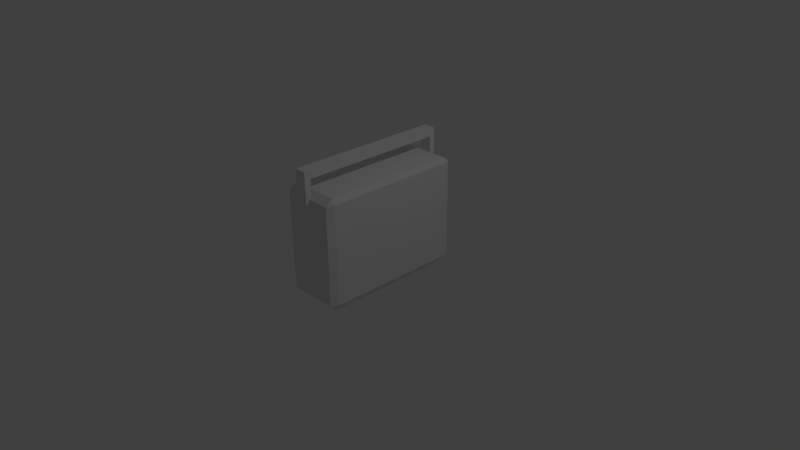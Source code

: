 # Source: Radio.blend  (saved by Blender 2.73.0; exported with 4.5.12 LTS)
import bpy
from mathutils import Matrix  # noqa: F401  (used for matrix-valued properties, if any)

bpy.ops.wm.read_factory_settings(use_empty=True)
scene = bpy.context.scene
scene.name = 'Scene'

# ---- collections
col_collection_1 = bpy.data.collections.new('Collection 1'); scene.collection.children.link(col_collection_1)

# ---- materials (node trees are filled in below, after node groups)
mat_material_001 = bpy.data.materials.new('Material.001')
mat_material_001.alpha_threshold = 0.0
mat_material_001.use_transparent_shadow = False
mat_material_001.roughness = 0.5
mat_material = bpy.data.materials.new('Material')
mat_material.alpha_threshold = 0.0
mat_material.use_transparent_shadow = False
mat_material.roughness = 0.5
mat_material.line_color = (0.0, 0.0, 0.0, 1.0)

# ---- material node trees

# ---- world
world_world = bpy.data.worlds.new('World'); scene.world = world_world
world_world.color = (0.05088, 0.05088, 0.05088)
world_world.use_sun_shadow = False
world_world.sun_shadow_jitter_overblur = 0.0
world_world.cycles.sampling_method = 'MANUAL'
world_world.cycles.sample_map_resolution = 256

# ---- cameras
cam_camera = bpy.data.cameras.new('Camera')
cam_camera.clip_end = 100.0
cam_camera.lens = 35.0
cam_camera.sensor_width = 32.0
cam_camera.sensor_height = 18.0
cam_camera.ortho_scale = 7.314
cam_camera.dof.focus_distance = 0.0
cam_camera.dof.aperture_fstop = 128.0

# ---- lights
light_lamp = bpy.data.lights.new('Lamp', 'POINT')
light_lamp.transmission_factor = 0.0
light_lamp.cutoff_distance = 30.0
light_lamp.energy = 100.0
light_lamp.shadow_buffer_clip_start = 1.001
light_lamp.shadow_soft_size = 0.1
light_lamp.shadow_maximum_resolution = 0.006
light_lamp.use_absolute_resolution = True
light_lamp.cycles.use_multiple_importance_sampling = False

# ---- meshes
me_cube_001 = bpy.data.meshes.new('Cube.001')
me_cube_001.from_pydata([(-1.0, -1.0, -1.0), (-1.0, 1.0, -1.0), (1.0, 1.0, -1.0), (1.0, -1.0, -1.0), (-1.0, -1.0, 1.0), (-1.0, 1.0, 1.0), (1.0, 1.0, 1.0), (1.0, -1.0, 1.0), (-1.0, -1.088, -1.0), (1.0, -1.088, -1.0), (-1.0, -1.088, 1.0), (1.0, -1.088, 1.0), (-1.0, -1.0, -6.822), (1.0, -1.0, -6.822), (-1.0, -1.088, -6.822), (1.0, -1.088, -6.822), (-1.0, 1.066, -1.0), (1.0, 1.066, -1.0), (-1.0, 1.066, 1.0), (1.0, 1.066, 1.0), (-1.0, 1.0, -6.71), (1.0, 1.0, -6.71), (-1.0, 1.066, -6.71), (1.0, 1.066, -6.71)], [], [(4, 5, 1, 0), (1, 16, 22, 20), (6, 7, 3, 2), (3, 9, 15, 13), (0, 1, 2, 3), (7, 6, 5, 4), (11, 10, 8, 9), (7, 4, 10, 11), (3, 7, 11, 9), (4, 0, 8, 10), (12, 13, 15, 14), (8, 0, 12, 14), (9, 8, 14, 15), (0, 3, 13, 12), (18, 19, 17, 16), (6, 2, 17, 19), (5, 6, 19, 18), (1, 5, 18, 16), (21, 20, 22, 23), (17, 2, 21, 23), (16, 17, 23, 22), (2, 1, 20, 21)])
me_cube_001.materials.append(mat_material_001)
me_cube_001.use_remesh_preserve_volume = False
me_cube_001.use_remesh_preserve_attributes = False
me_cube_001.use_mirror_vertex_groups = False
me_cube_001.update()
me_cube = bpy.data.meshes.new('Cube')
me_cube.from_pydata([(0.9, 1.0, -0.9), (1.0, 0.9, -0.9), (0.9, 0.9, -1.0), (0.9, -0.9, -1.0), (1.0, -0.9, -0.9), (0.9, -1.0, -0.9), (-0.9, -0.9, -1.0), (-0.9, -1.0, -0.9), (-1.0, -0.9, -0.9), (-1.0, 0.9, -0.9), (-0.9, 1.0, -0.9), (-0.9, 0.9, -1.0), (1.0, 0.9, 0.9), (0.9, 1.0, 0.9), (0.9, 0.9, 1.0), (0.9, -0.9, 1.0), (0.9, -1.0, 0.9), (1.0, -0.9, 0.9), (-0.9, -0.9, 1.0), (-1.0, -0.9, 0.9), (-0.9, -1.0, 0.9), (-0.9, 1.0, 0.9), (-1.0, 0.9, 0.9), (-0.9, 0.9, 1.0)], [], [(13, 0, 10, 21), (5, 16, 20, 7), (8, 19, 22, 9), (14, 23, 18, 15), (1, 12, 17, 4), (0, 1, 2), (3, 4, 5), (6, 7, 8), (9, 10, 11), (12, 13, 14), (15, 16, 17), (18, 19, 20), (21, 22, 23), (1, 4, 3, 2), (2, 11, 10, 0), (0, 13, 12, 1), (5, 7, 6, 3), (4, 17, 16, 5), (8, 9, 11, 6), (7, 20, 19, 8), (9, 22, 21, 10), (14, 15, 17, 12), (13, 21, 23, 14), (15, 18, 20, 16), (18, 23, 22, 19), (2, 3, 6, 11)])
me_cube.materials.append(mat_material)
me_cube.use_remesh_preserve_volume = False
me_cube.use_remesh_preserve_attributes = False
me_cube.use_mirror_vertex_groups = False
me_cube.update()

# ---- objects
ob_cube_001 = bpy.data.objects.new('Cube.001', me_cube_001)
ob_cube = bpy.data.objects.new('Cube', me_cube)
ob_lamp = bpy.data.objects.new('Lamp', light_lamp)
ob_camera = bpy.data.objects.new('Camera', cam_camera)

# ---- transforms, parenting, visibility, modifiers, constraints
ob_cube_001.location = (-0.03236, 0.002178, 1.414)
ob_cube_001.scale = (0.07989, 0.9704, 0.05321)
ob_cube_001.lineart.crease_threshold = 0.0
ob_cube.location = (0.0, 0.0, 0.4467)
ob_cube.scale = (0.3785, 1.0, 0.7381)
ob_cube.lock_rotations_4d = False
ob_cube.empty_display_type = 'ARROWS'
ob_cube.lineart.crease_threshold = 0.0
ob_lamp.location = (4.076, 1.005, 5.904)
ob_lamp.rotation_euler = (0.6503, 0.05522, 1.866)
ob_lamp.lock_rotations_4d = False
ob_lamp.empty_display_type = 'ARROWS'
ob_lamp.color = (0.0, 0.0, 0.0, 0.0)
ob_lamp.lineart.crease_threshold = 0.0
ob_camera.location = (7.481, -6.508, 5.344)
ob_camera.rotation_euler = (1.109, 0.01082, 0.8149)
ob_camera.lock_rotations_4d = False
ob_camera.empty_display_type = 'ARROWS'
ob_camera.color = (0.0, 0.0, 0.0, 0.0)
ob_camera.display_type = 'WIRE'
ob_camera.lineart.crease_threshold = 0.0

# ---- collection membership
col_collection_1.objects.link(ob_cube_001)
col_collection_1.objects.link(ob_cube)
col_collection_1.objects.link(ob_lamp)
col_collection_1.objects.link(ob_camera)

# ---- scene / render settings (as saved in the file)
scene.camera = ob_camera
scene.frame_start = 1; scene.frame_end = 250; scene.frame_set(1)
scene.render.engine = 'BLENDER_EEVEE_NEXT'
scene.render.resolution_percentage = 50
scene.render.dither_intensity = 0.0
scene.cycles.use_denoising = False
scene.cycles.samples = 10
scene.cycles.sampling_pattern = 'TABULATED_SOBOL'
scene.cycles.light_sampling_threshold = 0.0
scene.cycles.use_adaptive_sampling = False
scene.cycles.use_light_tree = False
scene.cycles.blur_glossy = 0.0
scene.cycles.pixel_filter_type = 'GAUSSIAN'
scene.cycles.sample_clamp_indirect = 0.0
scene.view_settings.view_transform = 'Standard'
bpy.context.view_layer.update()
